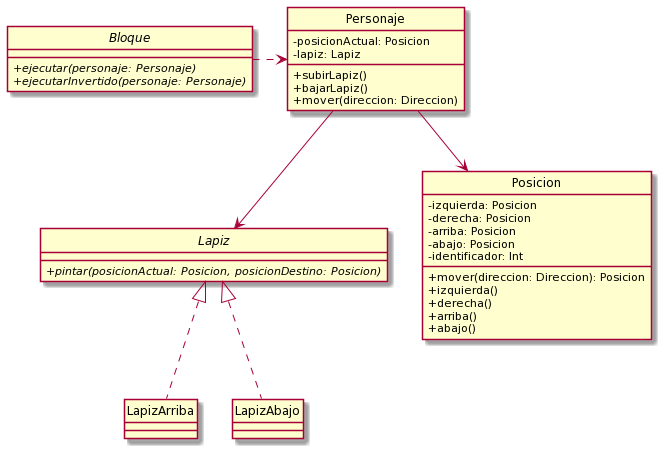

The diagram above was rendered by PlantUML. Its source (embedded in the PNG):
@startuml
hide circle
skinparam classAttributeIconSize 0

interface Bloque{
+{abstract} ejecutar(personaje: Personaje)
+{abstract}ejecutarInvertido(personaje: Personaje)
}

class Personaje{
-posicionActual: Posicion
-lapiz: Lapiz

+subirLapiz()
+bajarLapiz()
+mover(direccion: Direccion)
}

interface Lapiz{
+{abstract} pintar(posicionActual: Posicion, posicionDestino: Posicion)
}

class LapizArriba{

}

class LapizAbajo{

}

class Posicion{
-izquierda: Posicion
-derecha: Posicion
-arriba: Posicion
-abajo: Posicion
-identificador: Int

+mover(direccion: Direccion): Posicion
+izquierda()
+derecha()
+arriba()
+abajo()
}

Bloque .> Personaje

Personaje --> Lapiz

Personaje --> Posicion

Lapiz <|.. LapizArriba

Lapiz <|.. LapizAbajo
@enduml